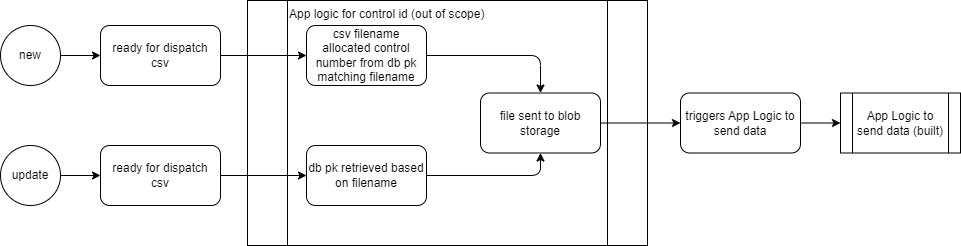

The diagram above was exported from draw.io. Its source (the exported page's mxGraphModel, read from the mxfile embedded in the PNG):
<mxGraphModel dx="1631" dy="883" grid="1" gridSize="10" guides="1" tooltips="1" connect="1" arrows="1" fold="1" page="1" pageScale="1" pageWidth="1100" pageHeight="850" math="0" shadow="0">
  <root>
    <mxCell id="0" />
    <mxCell id="1" parent="0" />
    <mxCell id="9" value="App logic for control id (out of scope)" style="shape=process;whiteSpace=wrap;html=1;backgroundOutline=1;direction=east;noLabel=0;perimeterSpacing=0;align=left;horizontal=1;verticalAlign=top;" parent="1" vertex="1">
      <mxGeometry x="267" y="15" width="400" height="245" as="geometry" />
    </mxCell>
    <mxCell id="21" style="edgeStyle=none;html=1;entryX=0;entryY=0.5;entryDx=0;entryDy=0;" parent="1" source="5" target="10" edge="1">
      <mxGeometry relative="1" as="geometry" />
    </mxCell>
    <mxCell id="5" value="file sent to blob storage" style="whiteSpace=wrap;html=1;rounded=1;" parent="1" vertex="1">
      <mxGeometry x="500" y="107.5" width="120" height="60" as="geometry" />
    </mxCell>
    <mxCell id="8" style="edgeStyle=none;html=1;" parent="1" source="7" target="2" edge="1">
      <mxGeometry relative="1" as="geometry" />
    </mxCell>
    <mxCell id="7" value="new" style="ellipse;whiteSpace=wrap;html=1;aspect=fixed;" parent="1" vertex="1">
      <mxGeometry x="20" y="40" width="60" height="60" as="geometry" />
    </mxCell>
    <mxCell id="3" value="csv filename allocated control number from db pk matching filename" style="rounded=1;whiteSpace=wrap;html=1;" parent="1" vertex="1">
      <mxGeometry x="326" y="40" width="120" height="60" as="geometry" />
    </mxCell>
    <mxCell id="6" value="" style="edgeStyle=none;html=1;exitX=1;exitY=0.5;exitDx=0;exitDy=0;entryX=0.5;entryY=0;entryDx=0;entryDy=0;" parent="1" source="3" target="5" edge="1">
      <mxGeometry relative="1" as="geometry">
        <Array as="points">
          <mxPoint x="560" y="70" />
        </Array>
      </mxGeometry>
    </mxCell>
    <mxCell id="23" style="edgeStyle=none;html=1;entryX=0;entryY=0.5;entryDx=0;entryDy=0;" parent="1" source="10" target="22" edge="1">
      <mxGeometry relative="1" as="geometry" />
    </mxCell>
    <mxCell id="10" value="triggers App Logic to send data" style="rounded=1;whiteSpace=wrap;html=1;align=center;verticalAlign=middle;" parent="1" vertex="1">
      <mxGeometry x="700" y="107.5" width="120" height="60" as="geometry" />
    </mxCell>
    <mxCell id="14" style="edgeStyle=none;html=1;entryX=0;entryY=0.5;entryDx=0;entryDy=0;" parent="1" source="2" target="3" edge="1">
      <mxGeometry relative="1" as="geometry" />
    </mxCell>
    <mxCell id="2" value="ready for dispatch&lt;br&gt;csv" style="rounded=1;whiteSpace=wrap;html=1;" parent="1" vertex="1">
      <mxGeometry x="120" y="40" width="120" height="60" as="geometry" />
    </mxCell>
    <mxCell id="17" style="edgeStyle=none;html=1;entryX=0;entryY=0.5;entryDx=0;entryDy=0;" parent="1" source="15" target="16" edge="1">
      <mxGeometry relative="1" as="geometry" />
    </mxCell>
    <mxCell id="15" value="update" style="ellipse;whiteSpace=wrap;html=1;aspect=fixed;" parent="1" vertex="1">
      <mxGeometry x="20" y="160" width="60" height="60" as="geometry" />
    </mxCell>
    <mxCell id="19" style="edgeStyle=none;html=1;" parent="1" source="16" target="18" edge="1">
      <mxGeometry relative="1" as="geometry" />
    </mxCell>
    <mxCell id="16" value="ready for dispatch&lt;br&gt;csv" style="rounded=1;whiteSpace=wrap;html=1;" parent="1" vertex="1">
      <mxGeometry x="120" y="160" width="120" height="60" as="geometry" />
    </mxCell>
    <mxCell id="20" style="edgeStyle=none;html=1;entryX=0.5;entryY=1;entryDx=0;entryDy=0;" parent="1" source="18" target="5" edge="1">
      <mxGeometry relative="1" as="geometry">
        <Array as="points">
          <mxPoint x="560" y="190" />
        </Array>
      </mxGeometry>
    </mxCell>
    <mxCell id="18" value="db pk retrieved based on filename" style="rounded=1;whiteSpace=wrap;html=1;" parent="1" vertex="1">
      <mxGeometry x="326" y="160" width="120" height="60" as="geometry" />
    </mxCell>
    <mxCell id="22" value="App Logic to send data (built)" style="shape=process;whiteSpace=wrap;html=1;backgroundOutline=1;" parent="1" vertex="1">
      <mxGeometry x="860" y="107.5" width="120" height="60" as="geometry" />
    </mxCell>
  </root>
</mxGraphModel>